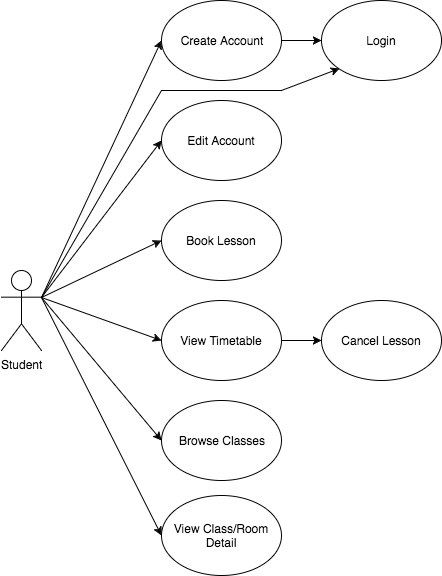

The diagram above was exported from draw.io. Its source (the exported page's mxGraphModel, read from the mxfile embedded in the PNG):
<mxGraphModel dx="650" dy="516" grid="1" gridSize="10" guides="1" tooltips="1" connect="1" arrows="1" fold="1" page="1" pageScale="1" pageWidth="826" pageHeight="1169" background="#ffffff" math="0" shadow="0">
  <root>
    <mxCell id="0" />
    <mxCell id="1" parent="0" />
    <mxCell id="14" style="rounded=0;html=1;exitX=1;exitY=0.3333333333333333;exitPerimeter=0;entryX=0;entryY=0.5;jettySize=auto;orthogonalLoop=1;" edge="1" parent="1" source="2" target="11">
      <mxGeometry relative="1" as="geometry" />
    </mxCell>
    <mxCell id="15" style="rounded=0;html=1;entryX=0;entryY=0.5;jettySize=auto;orthogonalLoop=1;exitX=1;exitY=0.3333333333333333;exitPerimeter=0;" edge="1" parent="1" source="2" target="12">
      <mxGeometry relative="1" as="geometry">
        <mxPoint x="120" y="180" as="sourcePoint" />
      </mxGeometry>
    </mxCell>
    <mxCell id="16" style="rounded=0;html=1;exitX=1;exitY=0.3333333333333333;exitPerimeter=0;entryX=0;entryY=0.5;jettySize=auto;orthogonalLoop=1;" edge="1" parent="1" source="2" target="13">
      <mxGeometry relative="1" as="geometry" />
    </mxCell>
    <mxCell id="20" style="edgeStyle=none;rounded=0;html=1;exitX=1;exitY=0.3333333333333333;exitPerimeter=0;entryX=0;entryY=0.5;jettySize=auto;orthogonalLoop=1;" edge="1" parent="1" source="2" target="19">
      <mxGeometry relative="1" as="geometry" />
    </mxCell>
    <mxCell id="24" style="edgeStyle=none;rounded=0;html=1;exitX=1;exitY=0.3333333333333333;exitPerimeter=0;entryX=0;entryY=1;jettySize=auto;orthogonalLoop=1;" edge="1" parent="1" source="2" target="21">
      <mxGeometry relative="1" as="geometry">
        <Array as="points">
          <mxPoint x="200" y="100" />
          <mxPoint x="320" y="100" />
        </Array>
      </mxGeometry>
    </mxCell>
    <mxCell id="28" style="edgeStyle=none;rounded=0;html=1;exitX=1;exitY=0.3333333333333333;exitPerimeter=0;entryX=0;entryY=0.5;jettySize=auto;orthogonalLoop=1;" edge="1" parent="1" source="2" target="25">
      <mxGeometry relative="1" as="geometry" />
    </mxCell>
    <mxCell id="30" style="edgeStyle=none;rounded=0;html=1;exitX=1;exitY=0.3333333333333333;exitPerimeter=0;entryX=0;entryY=0.5;jettySize=auto;orthogonalLoop=1;" edge="1" parent="1" source="2" target="29">
      <mxGeometry relative="1" as="geometry" />
    </mxCell>
    <mxCell id="2" value="Student&lt;div&gt;&lt;br&gt;&lt;/div&gt;" style="shape=umlActor;verticalLabelPosition=bottom;labelBackgroundColor=#ffffff;verticalAlign=top;html=1;" vertex="1" parent="1">
      <mxGeometry x="40" y="280" width="40" height="80" as="geometry" />
    </mxCell>
    <mxCell id="11" value="Edit Account" style="ellipse;whiteSpace=wrap;html=1;" vertex="1" parent="1">
      <mxGeometry x="200" y="110" width="120" height="80" as="geometry" />
    </mxCell>
    <mxCell id="12" value="Book Lesson" style="ellipse;whiteSpace=wrap;html=1;" vertex="1" parent="1">
      <mxGeometry x="200" y="210" width="120" height="80" as="geometry" />
    </mxCell>
    <mxCell id="18" style="edgeStyle=none;rounded=0;html=1;exitX=1;exitY=0.5;entryX=0;entryY=0.5;jettySize=auto;orthogonalLoop=1;" edge="1" parent="1" source="13" target="17">
      <mxGeometry relative="1" as="geometry" />
    </mxCell>
    <mxCell id="13" value="View Timetable" style="ellipse;whiteSpace=wrap;html=1;" vertex="1" parent="1">
      <mxGeometry x="200" y="310" width="120" height="80" as="geometry" />
    </mxCell>
    <mxCell id="17" value="Cancel Lesson" style="ellipse;whiteSpace=wrap;html=1;" vertex="1" parent="1">
      <mxGeometry x="360" y="310" width="120" height="80" as="geometry" />
    </mxCell>
    <mxCell id="22" style="edgeStyle=none;rounded=0;html=1;exitX=1;exitY=0.5;entryX=0;entryY=0.5;jettySize=auto;orthogonalLoop=1;" edge="1" parent="1" source="19" target="21">
      <mxGeometry relative="1" as="geometry" />
    </mxCell>
    <mxCell id="19" value="Create Account" style="ellipse;whiteSpace=wrap;html=1;" vertex="1" parent="1">
      <mxGeometry x="200" y="10" width="120" height="80" as="geometry" />
    </mxCell>
    <mxCell id="21" value="Login" style="ellipse;whiteSpace=wrap;html=1;" vertex="1" parent="1">
      <mxGeometry x="360" y="10" width="120" height="80" as="geometry" />
    </mxCell>
    <mxCell id="25" value="Browse Classes" style="ellipse;whiteSpace=wrap;html=1;" vertex="1" parent="1">
      <mxGeometry x="200" y="410" width="120" height="80" as="geometry" />
    </mxCell>
    <mxCell id="29" value="View Class/Room Detail" style="ellipse;whiteSpace=wrap;html=1;" vertex="1" parent="1">
      <mxGeometry x="200" y="505" width="120" height="80" as="geometry" />
    </mxCell>
  </root>
</mxGraphModel>